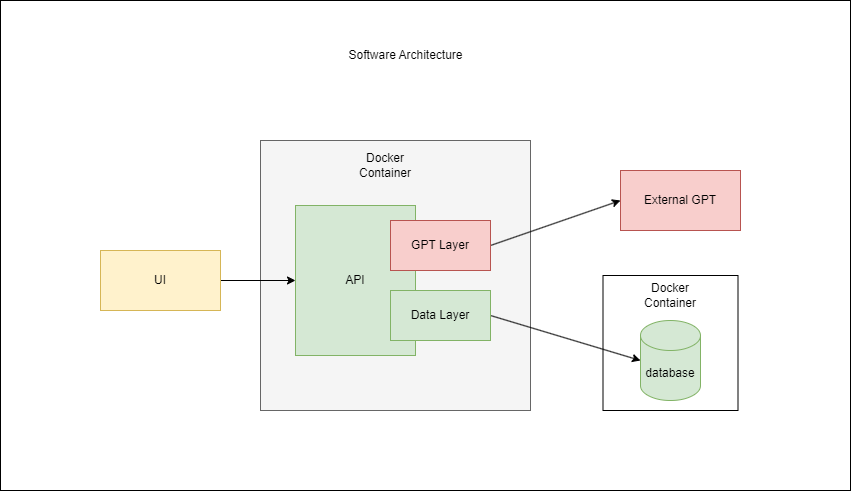

The diagram above was exported from draw.io. Its source (the exported page's mxGraphModel, read from the mxfile embedded in the PNG):
<mxGraphModel dx="262" dy="827" grid="1" gridSize="10" guides="1" tooltips="1" connect="1" arrows="1" fold="1" page="1" pageScale="1" pageWidth="850" pageHeight="1100" math="0" shadow="0">
  <root>
    <mxCell id="0" />
    <mxCell id="1" parent="0" />
    <mxCell id="17" value="" style="rounded=0;whiteSpace=wrap;html=1;fontColor=#000000;fillColor=#FFFFFF;" vertex="1" parent="1">
      <mxGeometry x="20" y="120" width="850" height="490" as="geometry" />
    </mxCell>
    <mxCell id="13" value="" style="whiteSpace=wrap;html=1;aspect=fixed;fontColor=#FFFFFF;fillColor=#FFFFFF;" vertex="1" parent="1">
      <mxGeometry x="622.5" y="395" width="135" height="135" as="geometry" />
    </mxCell>
    <mxCell id="12" value="" style="whiteSpace=wrap;html=1;aspect=fixed;fontColor=#333333;fillColor=#f5f5f5;strokeColor=#666666;" vertex="1" parent="1">
      <mxGeometry x="280" y="260" width="270" height="270" as="geometry" />
    </mxCell>
    <mxCell id="2" value="API" style="rounded=0;html=1;fillColor=#d5e8d4;strokeColor=#82b366;fontColor=#000000;whiteSpace=wrap;" vertex="1" parent="1">
      <mxGeometry x="315" y="325" width="120" height="150" as="geometry" />
    </mxCell>
    <mxCell id="11" style="html=1;exitX=1;exitY=0.5;exitDx=0;exitDy=0;entryX=0;entryY=0.5;entryDx=0;entryDy=0;strokeColor=#000000;" edge="1" parent="1" source="3" target="7">
      <mxGeometry relative="1" as="geometry" />
    </mxCell>
    <mxCell id="3" value="GPT Layer" style="rounded=0;whiteSpace=wrap;html=1;fillColor=#f8cecc;strokeColor=#b85450;fontColor=#000000;" vertex="1" parent="1">
      <mxGeometry x="410" y="340" width="100" height="50" as="geometry" />
    </mxCell>
    <mxCell id="5" style="edgeStyle=none;html=1;exitX=1;exitY=0.5;exitDx=0;exitDy=0;entryX=0;entryY=0.5;entryDx=0;entryDy=0;strokeColor=#000000;" edge="1" parent="1" source="4" target="2">
      <mxGeometry relative="1" as="geometry" />
    </mxCell>
    <mxCell id="4" value="UI" style="rounded=0;whiteSpace=wrap;html=1;fillColor=#fff2cc;strokeColor=#d6b656;fontColor=#000000;" vertex="1" parent="1">
      <mxGeometry x="120" y="370" width="120" height="60" as="geometry" />
    </mxCell>
    <mxCell id="10" style="edgeStyle=none;html=1;exitX=1;exitY=0.5;exitDx=0;exitDy=0;entryX=0;entryY=0.5;entryDx=0;entryDy=0;strokeColor=#000000;entryPerimeter=0;" edge="1" parent="1" source="6" target="9">
      <mxGeometry relative="1" as="geometry" />
    </mxCell>
    <mxCell id="6" value="Data Layer" style="rounded=0;whiteSpace=wrap;html=1;fillColor=#d5e8d4;strokeColor=#82b366;fontColor=#000000;" vertex="1" parent="1">
      <mxGeometry x="410" y="410" width="100" height="50" as="geometry" />
    </mxCell>
    <mxCell id="7" value="External GPT" style="rounded=0;whiteSpace=wrap;html=1;fillColor=#f8cecc;strokeColor=#b85450;fontColor=#000000;" vertex="1" parent="1">
      <mxGeometry x="640" y="290" width="120" height="60" as="geometry" />
    </mxCell>
    <mxCell id="9" value="database" style="shape=cylinder3;whiteSpace=wrap;html=1;boundedLbl=1;backgroundOutline=1;size=15;fillColor=#d5e8d4;strokeColor=#82b366;fontColor=#000000;" vertex="1" parent="1">
      <mxGeometry x="660" y="440" width="60" height="80" as="geometry" />
    </mxCell>
    <mxCell id="15" value="Docker Container" style="text;html=1;strokeColor=none;fillColor=none;align=center;verticalAlign=middle;whiteSpace=wrap;rounded=0;fontColor=#000000;" vertex="1" parent="1">
      <mxGeometry x="375" y="270" width="60" height="30" as="geometry" />
    </mxCell>
    <mxCell id="16" value="Docker Container" style="text;html=1;strokeColor=none;fillColor=none;align=center;verticalAlign=middle;whiteSpace=wrap;rounded=0;fontColor=#000000;" vertex="1" parent="1">
      <mxGeometry x="660" y="400" width="60" height="30" as="geometry" />
    </mxCell>
    <mxCell id="18" value="Software Architecture" style="text;html=1;strokeColor=none;fillColor=none;align=center;verticalAlign=middle;whiteSpace=wrap;rounded=0;fontColor=#000000;" vertex="1" parent="1">
      <mxGeometry x="358" y="160" width="135" height="30" as="geometry" />
    </mxCell>
  </root>
</mxGraphModel>